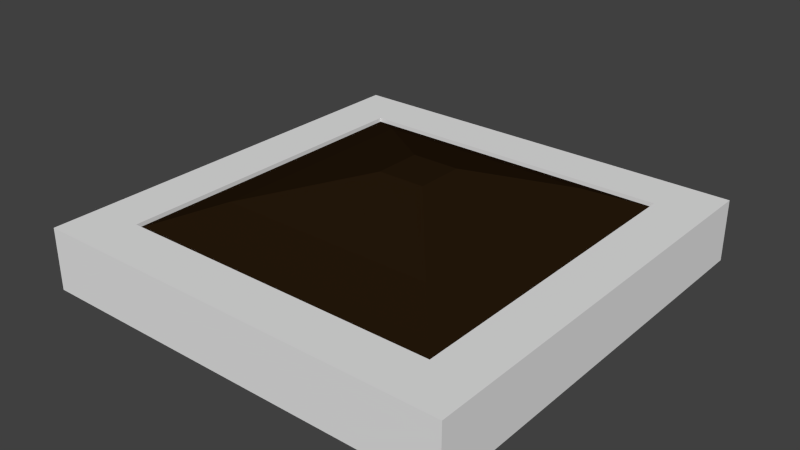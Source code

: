 # Source: caixa_de_areia.blend  (saved by Blender 2.64.0; exported with 4.5.12 LTS)
import bpy
from mathutils import Matrix  # noqa: F401  (used for matrix-valued properties, if any)

bpy.ops.wm.read_factory_settings(use_empty=True)
scene = bpy.context.scene
scene.name = 'Scene'

# ---- collections
col_collection_1 = bpy.data.collections.new('Collection 1'); scene.collection.children.link(col_collection_1)

# ---- materials (node trees are filled in below, after node groups)
mat_material = bpy.data.materials.new('Material')
mat_material.alpha_threshold = 0.0
mat_material.use_transparent_shadow = False
mat_material.roughness = 0.5
mat_material.line_color = (0.0, 0.0, 0.0, 1.0)
mat_terra = bpy.data.materials.new('terra')
mat_terra.alpha_threshold = 0.0
mat_terra.use_transparent_shadow = False
mat_terra.diffuse_color = (0.01885, 0.009768, 0.003627, 1.0)
mat_terra.roughness = 0.5
mat_terra.line_color = (0.0, 0.0, 0.0, 1.0)

# ---- material node trees

# ---- world
world_world = bpy.data.worlds.new('World'); scene.world = world_world
world_world.color = (0.05088, 0.05088, 0.05088)
world_world.use_sun_shadow = False
world_world.sun_shadow_jitter_overblur = 0.0
world_world.cycles.sampling_method = 'MANUAL'
world_world.cycles.sample_map_resolution = 256

# ---- meshes
me_cube = bpy.data.meshes.new('Cube')
me_cube.from_pydata([(1.0, 1.0, 0.4068), (1.0, -1.0, 0.4068), (-1.0, -1.0, 0.4068), (-1.0, 1.0, 0.4068), (1.0, 1.0, 0.6985), (1.0, -1.0, 0.6985), (-1.0, -1.0, 0.6985), (-1.0, 1.0, 0.6985), (0.7662, 0.7662, 0.6985), (0.7662, -0.7662, 0.6985), (-0.7662, -0.7662, 0.6985), (-0.7662, 0.7662, 0.6985), (0.7662, 0.7662, 0.6789), (0.7662, -0.7662, 0.6789), (-0.7662, -0.7662, 0.6789), (-0.7662, 0.7662, 0.6789), (0.5083, 0.5808, 0.7592), (0.5083, -0.4615, 0.7592), (-0.534, -0.4615, 0.7592), (-0.534, 0.5808, 0.7592), (0.151, 0.1838, 0.8848), (0.151, -0.04019, 0.8848), (-0.07302, -0.04019, 0.8848), (-0.07302, 0.1838, 0.8848)], [], [(0, 1, 2, 3), (10, 11, 7, 6), (0, 4, 5, 1), (1, 5, 6, 2), (2, 6, 7, 3), (4, 0, 3, 7), (13, 14, 10, 9), (8, 9, 5, 4), (4, 7, 11, 8), (9, 10, 6, 5), (17, 18, 14, 13), (14, 15, 11, 10), (12, 13, 9, 8), (8, 11, 15, 12), (16, 19, 23, 20), (18, 19, 15, 14), (16, 17, 13, 12), (12, 15, 19, 16), (20, 23, 22, 21), (21, 22, 18, 17), (22, 23, 19, 18), (20, 21, 17, 16)])
me_cube.polygons.foreach_set('material_index', [0, 0, 0, 0, 0, 0, 0, 0, 0, 0, 1, 0, 0, 0, 1, 1, 1, 1, 1, 1, 1, 1])
_uv = me_cube.uv_layers.new(name='UVMap')
_uv.uv.foreach_set('vector', [0.4867, 0.01187, 0.4881, 0.4867, 0.01333, 0.4881, 0.01187, 0.01333, 0.5675, 0.4314, 0.9314, 0.4325, 0.9867, 0.4881, 0.5119, 0.4867, 0.677, 0.9867, 0.6078, 0.9869, 0.6063, 0.5121, 0.6756, 0.5119, 0.8659, 0.9867, 0.7967, 0.9869, 0.7952, 0.5121, 0.8645, 0.5119, 0.5826, 0.9867, 0.5133, 0.9869, 0.5119, 0.5121, 0.5811, 0.5119, 0.7008, 0.5121, 0.77, 0.5119, 0.7715, 0.9867, 0.7022, 0.9869, 0.01654, 0.5119, 0.01766, 0.8757, 0.01299, 0.8757, 0.01187, 0.5119, 0.9325, 0.06865, 0.5686, 0.06753, 0.5133, 0.01187, 0.9881, 0.01333, 0.9881, 0.01333, 0.9867, 0.4881, 0.9314, 0.4325, 0.9325, 0.06865, 0.5686, 0.06753, 0.5675, 0.4314, 0.5119, 0.4867, 0.5133, 0.01187, 0.8254, 0.2018, 0.1575, 0.2027, 0.0, 0.0, 1.0, 3.143e-05, 0.0414, 0.8757, 0.04251, 0.5119, 0.04718, 0.5119, 0.04607, 0.8757, 0.4575, 0.5119, 0.4586, 0.8757, 0.4539, 0.8757, 0.4528, 0.5119, 0.4835, 0.8757, 0.4823, 0.5119, 0.487, 0.5119, 0.4881, 0.8757, 0.8185, 0.8646, 0.1624, 0.8624, 0.454, 0.6125, 0.591, 0.6115, 0.1575, 0.2027, 0.1624, 0.8624, 0.006438, 0.9909, 0.0, 0.0, 0.8185, 0.8646, 0.8254, 0.2018, 1.0, 3.143e-05, 0.9901, 0.9928, 0.9901, 0.9928, 0.006438, 0.9909, 0.1624, 0.8624, 0.8185, 0.8646, 0.591, 0.6115, 0.454, 0.6125, 0.4532, 0.4727, 0.5934, 0.4744, 0.5934, 0.4744, 0.4532, 0.4727, 0.1575, 0.2027, 0.8254, 0.2018, 0.4532, 0.4727, 0.454, 0.6125, 0.1624, 0.8624, 0.1575, 0.2027, 0.591, 0.6115, 0.5934, 0.4744, 0.8254, 0.2018, 0.8185, 0.8646])
me_cube.materials.append(mat_material)
me_cube.materials.append(mat_terra)
me_cube.use_remesh_preserve_volume = False
me_cube.use_remesh_preserve_attributes = False
me_cube.use_mirror_vertex_groups = False
me_cube.update()

# ---- objects
ob_cube = bpy.data.objects.new('Cube', me_cube)

# ---- transforms, parenting, visibility, modifiers, constraints
ob_cube.location = (0.0, 0.0, 0.0)
ob_cube.scale = (2.918, 2.918, 2.918)
ob_cube.lock_rotations_4d = False
ob_cube.empty_display_type = 'ARROWS'
ob_cube.lineart.crease_threshold = 0.0

# ---- collection membership
col_collection_1.objects.link(ob_cube)

# ---- scene / render settings (as saved in the file)
scene.frame_start = 1; scene.frame_end = 250; scene.frame_set(1)
scene.render.engine = 'BLENDER_EEVEE_NEXT'
scene.render.image_settings.color_mode = 'RGB'
scene.render.image_settings.compression = 90
scene.render.resolution_percentage = 50
scene.render.dither_intensity = 0.0
scene.render.bake_margin = 2
scene.render.bake_bias = 0.0
scene.cycles.use_denoising = False
scene.cycles.samples = 10
scene.cycles.sampling_pattern = 'TABULATED_SOBOL'
scene.cycles.light_sampling_threshold = 0.0
scene.cycles.use_adaptive_sampling = False
scene.cycles.use_light_tree = False
scene.cycles.blur_glossy = 0.0
scene.cycles.volume_bounces = 1
scene.cycles.pixel_filter_type = 'GAUSSIAN'
scene.cycles.sample_clamp_indirect = 0.0
scene.view_settings.view_transform = 'Standard'
bpy.context.view_layer.update()

# ---- added for rendering (the .blend has no active camera and no usable light): camera, sun
cam_auto = bpy.data.cameras.new('AutoCamera')
cam_auto.lens = 50.0
cam_auto.sensor_width = 36.0
cam_auto.clip_end = 1000.0
ob_auto_camera = bpy.data.objects.new('AutoCamera', cam_auto)
scene.collection.objects.link(ob_auto_camera)
ob_auto_camera.location = (7.74398, -9.29277, 8.07949)
ob_auto_camera.rotation_euler = (1.09748, -7.21219e-08, 0.694738)
scene.camera = ob_auto_camera
light_auto_sun = bpy.data.lights.new('AutoSun', 'SUN')
light_auto_sun.energy = 3.0
light_auto_sun.angle = 0.0523599
ob_auto_sun = bpy.data.objects.new('AutoSun', light_auto_sun)
scene.collection.objects.link(ob_auto_sun)
ob_auto_sun.rotation_euler = (0.872665, 0.174533, 0.523599)
bpy.context.view_layer.update()
